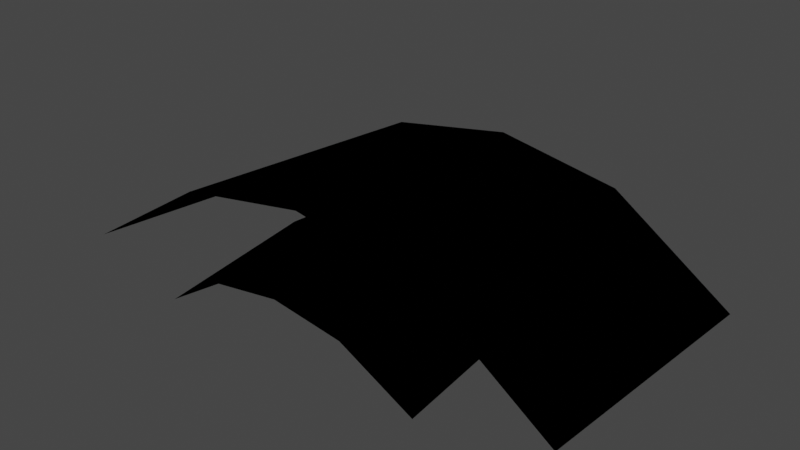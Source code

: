 # Source: Bite.blend  (saved by Blender 2.81.16; exported with 4.5.12 LTS)
import bpy
from mathutils import Matrix  # noqa: F401  (used for matrix-valued properties, if any)

bpy.ops.wm.read_factory_settings(use_empty=True)
scene = bpy.context.scene
scene.name = 'Scene'

# ---- collections
col_collection = bpy.data.collections.new('Collection'); scene.collection.children.link(col_collection)

# ---- images (referenced by path relative to the original .blend; pixels are not part of the script)
import os
ASSET_DIR = os.environ.get("B2B_ASSET_DIR", "")  # directory of the original .blend (textures are referenced by path, not embedded)
HERE = os.path.dirname(os.path.abspath(__file__))  # packed textures are extracted next to this script under _unpacked/

def load_image(name, relpath, width, height, colorspace="sRGB"):
    """Load a texture the original file referenced (path relative to the .blend, or extracted next to this script)."""
    p = next((c for c in (os.path.join(HERE, relpath), os.path.join(ASSET_DIR, relpath)) if relpath and os.path.exists(c)), "")
    if p:
        img = bpy.data.images.load(p, check_existing=True)
        img.name = name
    else:  # same state as the original file: an image datablock whose file is absent (Cycles renders it pink)
        img = bpy.data.images.new(name, width, height)
        img.source = "FILE"
        img.filepath = "//" + (relpath or name)
    img.colorspace_settings.name = colorspace
    return img
img_bite_teeth_top_png = load_image('Bite_Teeth_Top.png', 'Bite_Teeth_Top.png', 1024, 1024, 'sRGB')

# ---- materials (node trees are filled in below, after node groups)
mat_material_001 = bpy.data.materials.new('Material.001')
mat_material_001.surface_render_method = 'BLENDED'
mat_material_001.blend_method = 'BLEND'
mat_material_001.alpha_threshold = 1.0

# ---- material node trees
mat_material_001.use_nodes = True; mat_material_001.node_tree.nodes.clear()
_N = mat_material_001.node_tree.nodes; _L = mat_material_001.node_tree.links
n0 = _N.new('ShaderNodeOutputMaterial'); n0.name = 'Material Output'; n0.location = (300, 300)
n0.target = 'EEVEE'
n1 = _N.new('ShaderNodeBsdfPrincipled'); n1.name = 'Principled BSDF'; n1.location = (10, 300)
n1.distribution = 'GGX'
n1.subsurface_method = 'BURLEY'
n1.inputs[3].default_value = 1.45
n1.inputs[27].default_value = (0.0, 0.0, 0.0, 1.0)
n1.inputs[28].default_value = 1.0
n2 = _N.new('ShaderNodeUVMap'); n2.name = 'UV Map'; n2.location = (-811, 126)
n2.uv_map = 'UVMap'
n3 = _N.new('ShaderNodeTexImage'); n3.name = 'Image Texture'; n3.location = (-552, 215)
n3.image = img_bite_teeth_top_png
n4 = _N.new('ShaderNodeMixShader'); n4.name = 'Mix Shader'; n4.location = (0, 0)
n4.label = 'Disable Shadow'
n4.hide = True
n5 = _N.new('ShaderNodeLightPath'); n5.name = 'Light Path'; n5.location = (0, 0)
n5.hide = True
n6 = _N.new('ShaderNodeBsdfTransparent'); n6.name = 'Transparent BSDF'; n6.location = (0, 0)
n6.hide = True
_L.new(n3.outputs[0], n1.inputs[0])
_L.new(n3.outputs[1], n1.inputs[4])
_L.new(n2.outputs[0], n3.inputs[0])
_L.new(n1.outputs[0], n4.inputs[1])
_L.new(n4.outputs[0], n0.inputs[0])
_L.new(n5.outputs[1], n4.inputs[0])
_L.new(n6.outputs[0], n4.inputs[2])
n0.is_active_output = True

# ---- world
world_world = bpy.data.worlds.new('World'); scene.world = world_world
world_world.use_nodes = True; world_world.node_tree.nodes.clear()
_N = world_world.node_tree.nodes; _L = world_world.node_tree.links
n0 = _N.new('ShaderNodeOutputWorld'); n0.name = 'World Output'; n0.location = (300, 300)
n1 = _N.new('ShaderNodeBackground'); n1.name = 'Background'; n1.location = (10, 300)
n1.inputs[0].default_value = (0.05088, 0.05088, 0.05088, 1.0)
_L.new(n1.outputs[0], n0.inputs[0])
n0.is_active_output = True
world_world.color = (0.05088, 0.05088, 0.05088)
world_world.use_sun_shadow = False
world_world.sun_shadow_jitter_overblur = 0.0

# ---- meshes
me_plane = bpy.data.meshes.new('Plane')
me_plane.from_pydata([(-1.0, -1.0, 0.0), (1.0, -1.0, 0.0), (-1.0, 1.0, 0.0), (1.0, 1.0, 0.0), (-1.0, 0.5, 5.14), (-1.0, 0.0, 6.488), (-1.0, -0.5, 5.14), (1.0, -0.5, 5.14), (1.0, 0.0, 6.488), (1.0, 0.5, 5.14)], [], [(4, 9, 3, 2), (0, 1, 7, 6), (6, 7, 8, 5), (5, 8, 9, 4)])
_uv = me_plane.uv_layers.new(name='UVMap')
_uv.uv.foreach_set('vector', [0.7431, 0.9952, 0.7431, 0.004753, 0.9863, 0.004753, 0.9863, 0.9952, 0.01374, 0.9952, 0.01374, 0.004753, 0.2569, 0.004753, 0.2569, 0.9952, 0.2569, 0.9952, 0.2569, 0.004753, 0.5, 0.004753, 0.5, 0.9952, 0.5, 0.9952, 0.5, 0.004753, 0.7431, 0.004753, 0.7431, 0.9952])
me_plane.materials.append(mat_material_001)
me_plane.use_remesh_fix_poles = True
me_plane.use_remesh_preserve_attributes = False
me_plane.use_mirror_vertex_groups = False
me_plane.update()

# ---- objects
ob_plane = bpy.data.objects.new('Plane', me_plane)
ob_plane_001 = bpy.data.objects.new('Plane.001', me_plane)

# ---- transforms, parenting, visibility, modifiers, constraints
ob_plane.location = (0.0, 5.0, 0.0)
ob_plane.rotation_euler = (3.581e-09, -0.08174, -1.571)
ob_plane.scale = (9.0, 16.0, 1.0)
ob_plane.visible_shadow = False
ob_plane.lineart.crease_threshold = 0.0
ob_plane_001.location = (0.0, 0.0, 0.0)
ob_plane_001.rotation_euler = (-3.326e-08, -0.1173, 1.571)
ob_plane_001.scale = (4.858, 8.637, 0.5398)
ob_plane_001.visible_shadow = False
ob_plane_001.lineart.crease_threshold = 0.0

# ---- collection membership
col_collection.objects.link(ob_plane)
col_collection.objects.link(ob_plane_001)

# ---- scene / render settings (as saved in the file)
scene.frame_start = 1; scene.frame_end = 250; scene.frame_set(1)
scene.render.engine = 'BLENDER_EEVEE_NEXT'
scene.cycles.use_denoising = False
scene.cycles.samples = 128
scene.cycles.sampling_pattern = 'TABULATED_SOBOL'
scene.cycles.use_adaptive_sampling = False
scene.cycles.use_light_tree = False
scene.view_settings.view_transform = 'Filmic'
bpy.context.view_layer.update()

# ---- added for rendering (the .blend has no active camera and no usable light): camera, sun
cam_auto = bpy.data.cameras.new('AutoCamera')
cam_auto.lens = 50.0
cam_auto.sensor_width = 36.0
cam_auto.clip_end = 1000.0
ob_auto_camera = bpy.data.objects.new('AutoCamera', cam_auto)
scene.collection.objects.link(ob_auto_camera)
ob_auto_camera.location = (35.5511, -38.0291, 31.6738)
ob_auto_camera.rotation_euler = (1.09748, -7.21219e-08, 0.694738)
scene.camera = ob_auto_camera
light_auto_sun = bpy.data.lights.new('AutoSun', 'SUN')
light_auto_sun.energy = 3.0
light_auto_sun.angle = 0.0523599
ob_auto_sun = bpy.data.objects.new('AutoSun', light_auto_sun)
scene.collection.objects.link(ob_auto_sun)
ob_auto_sun.rotation_euler = (0.872665, 0.174533, 0.523599)
bpy.context.view_layer.update()
